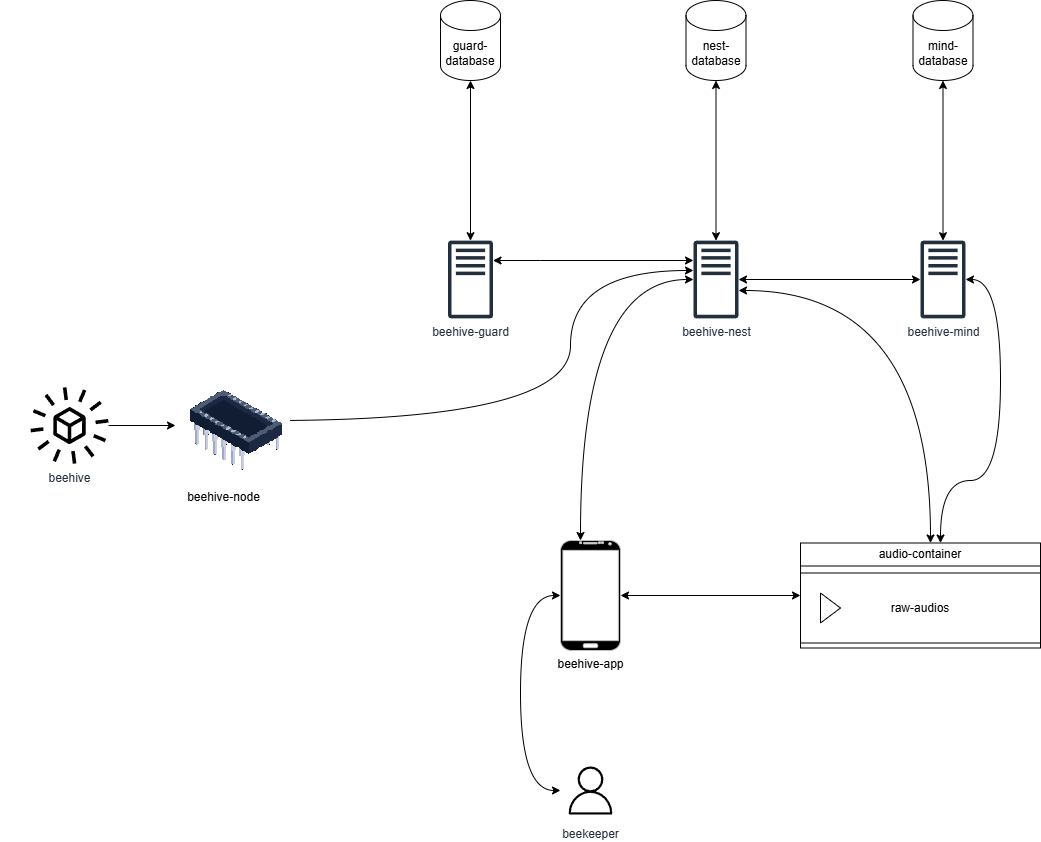

The diagram above was exported from draw.io. Its source (the exported page's mxGraphModel, read from the mxfile embedded in the PNG):
<mxGraphModel dx="2703" dy="1915" grid="1" gridSize="10" guides="1" tooltips="1" connect="1" arrows="1" fold="1" page="1" pageScale="1" pageWidth="850" pageHeight="1100" math="0" shadow="0">
  <root>
    <mxCell id="0" />
    <mxCell id="1" parent="0" />
    <mxCell id="18" style="edgeStyle=orthogonalEdgeStyle;curved=1;html=1;startArrow=classic;startFill=1;" parent="1" source="v3aUUR3QiwjMRuQs36bc-1" target="2" edge="1">
      <mxGeometry relative="1" as="geometry">
        <Array as="points">
          <mxPoint x="290" y="219" />
        </Array>
        <mxPoint x="330" y="450" as="targetPoint" />
      </mxGeometry>
    </mxCell>
    <mxCell id="36" style="edgeStyle=orthogonalEdgeStyle;shape=connector;curved=1;rounded=1;html=1;labelBackgroundColor=default;strokeColor=default;fontFamily=Helvetica;fontSize=11;fontColor=default;startArrow=classic;startFill=1;endArrow=classic;" parent="1" source="v3aUUR3QiwjMRuQs36bc-1" target="v3aUUR3QiwjMRuQs36bc-3" edge="1">
      <mxGeometry relative="1" as="geometry" />
    </mxCell>
    <mxCell id="49" style="edgeStyle=orthogonalEdgeStyle;shape=connector;curved=1;rounded=1;html=1;labelBackgroundColor=default;strokeColor=default;fontFamily=Helvetica;fontSize=11;fontColor=default;startArrow=classic;startFill=1;endArrow=classic;" parent="1" source="v3aUUR3QiwjMRuQs36bc-1" target="45" edge="1">
      <mxGeometry relative="1" as="geometry">
        <Array as="points">
          <mxPoint x="640" y="230" />
        </Array>
      </mxGeometry>
    </mxCell>
    <mxCell id="v3aUUR3QiwjMRuQs36bc-1" value="beehive-nest" style="sketch=0;outlineConnect=0;fontColor=#232F3E;gradientColor=none;fillColor=#232F3D;strokeColor=none;dashed=0;verticalLabelPosition=bottom;verticalAlign=top;align=center;html=1;fontSize=12;fontStyle=0;aspect=fixed;pointerEvents=1;shape=mxgraph.aws4.traditional_server;" parent="1" vertex="1">
      <mxGeometry x="403" y="180" width="45" height="78" as="geometry" />
    </mxCell>
    <mxCell id="40" style="edgeStyle=orthogonalEdgeStyle;shape=connector;curved=1;rounded=1;html=1;labelBackgroundColor=default;strokeColor=default;fontFamily=Helvetica;fontSize=11;fontColor=default;startArrow=classic;startFill=1;endArrow=classic;" parent="1" source="v3aUUR3QiwjMRuQs36bc-2" target="v3aUUR3QiwjMRuQs36bc-1" edge="1">
      <mxGeometry relative="1" as="geometry">
        <Array as="points">
          <mxPoint x="250" y="200" />
          <mxPoint x="250" y="200" />
        </Array>
      </mxGeometry>
    </mxCell>
    <mxCell id="v3aUUR3QiwjMRuQs36bc-2" value="beehive-guard" style="sketch=0;outlineConnect=0;fontColor=#232F3E;gradientColor=none;fillColor=#232F3D;strokeColor=none;dashed=0;verticalLabelPosition=bottom;verticalAlign=top;align=center;html=1;fontSize=12;fontStyle=0;aspect=fixed;pointerEvents=1;shape=mxgraph.aws4.traditional_server;" parent="1" vertex="1">
      <mxGeometry x="157.5" y="180" width="45" height="78" as="geometry" />
    </mxCell>
    <mxCell id="51" style="edgeStyle=orthogonalEdgeStyle;shape=connector;curved=1;rounded=1;html=1;labelBackgroundColor=default;strokeColor=default;fontFamily=Helvetica;fontSize=11;fontColor=default;startArrow=classic;startFill=1;endArrow=classic;" parent="1" source="v3aUUR3QiwjMRuQs36bc-3" target="45" edge="1">
      <mxGeometry relative="1" as="geometry">
        <mxPoint x="740" y="420" as="targetPoint" />
        <Array as="points">
          <mxPoint x="710" y="219" />
          <mxPoint x="710" y="420" />
          <mxPoint x="650" y="420" />
        </Array>
      </mxGeometry>
    </mxCell>
    <mxCell id="v3aUUR3QiwjMRuQs36bc-3" value="beehive-mind" style="sketch=0;outlineConnect=0;fontColor=#232F3E;gradientColor=none;fillColor=#232F3D;strokeColor=none;dashed=0;verticalLabelPosition=bottom;verticalAlign=top;align=center;html=1;fontSize=12;fontStyle=0;aspect=fixed;pointerEvents=1;shape=mxgraph.aws4.traditional_server;" parent="1" vertex="1">
      <mxGeometry x="630" y="180" width="45" height="78" as="geometry" />
    </mxCell>
    <mxCell id="38" style="edgeStyle=orthogonalEdgeStyle;shape=connector;curved=1;rounded=1;html=1;labelBackgroundColor=default;strokeColor=default;fontFamily=Helvetica;fontSize=11;fontColor=default;startArrow=classic;startFill=1;endArrow=classic;" parent="1" source="v3aUUR3QiwjMRuQs36bc-5" target="v3aUUR3QiwjMRuQs36bc-1" edge="1">
      <mxGeometry relative="1" as="geometry" />
    </mxCell>
    <mxCell id="v3aUUR3QiwjMRuQs36bc-5" value="nest-database" style="shape=cylinder3;whiteSpace=wrap;html=1;boundedLbl=1;backgroundOutline=1;size=15;" parent="1" vertex="1">
      <mxGeometry x="395.5" y="-60" width="60" height="80" as="geometry" />
    </mxCell>
    <mxCell id="39" style="edgeStyle=orthogonalEdgeStyle;shape=connector;curved=1;rounded=1;html=1;labelBackgroundColor=default;strokeColor=default;fontFamily=Helvetica;fontSize=11;fontColor=default;startArrow=classic;startFill=1;endArrow=classic;" parent="1" source="v3aUUR3QiwjMRuQs36bc-6" target="v3aUUR3QiwjMRuQs36bc-2" edge="1">
      <mxGeometry relative="1" as="geometry" />
    </mxCell>
    <mxCell id="v3aUUR3QiwjMRuQs36bc-6" value="guard-database" style="shape=cylinder3;whiteSpace=wrap;html=1;boundedLbl=1;backgroundOutline=1;size=15;" parent="1" vertex="1">
      <mxGeometry x="150" y="-60" width="60" height="80" as="geometry" />
    </mxCell>
    <mxCell id="52" style="edgeStyle=orthogonalEdgeStyle;html=1;curved=1;" parent="1" source="114" target="v3aUUR3QiwjMRuQs36bc-1" edge="1">
      <mxGeometry relative="1" as="geometry">
        <Array as="points">
          <mxPoint x="280" y="360" />
          <mxPoint x="280" y="210" />
        </Array>
        <mxPoint y="360.0588235294117" as="sourcePoint" />
      </mxGeometry>
    </mxCell>
    <mxCell id="48" style="edgeStyle=orthogonalEdgeStyle;shape=connector;curved=1;rounded=1;html=1;labelBackgroundColor=default;strokeColor=default;fontFamily=Helvetica;fontSize=11;fontColor=default;startArrow=classic;startFill=1;endArrow=classic;" parent="1" source="2" target="45" edge="1">
      <mxGeometry relative="1" as="geometry" />
    </mxCell>
    <mxCell id="2" value="beehive-app" style="verticalLabelPosition=bottom;verticalAlign=top;html=1;shadow=0;dashed=0;strokeWidth=1;shape=mxgraph.android.phone2;strokeColor=#c0c0c0;fillColor=#00000;gradientColor=none;" parent="1" vertex="1">
      <mxGeometry x="270" y="480" width="60" height="110" as="geometry" />
    </mxCell>
    <mxCell id="53" style="edgeStyle=orthogonalEdgeStyle;curved=1;html=1;" parent="1" source="24" target="114" edge="1">
      <mxGeometry relative="1" as="geometry">
        <mxPoint x="-100" y="365" as="targetPoint" />
      </mxGeometry>
    </mxCell>
    <mxCell id="24" value="beehive" style="sketch=0;outlineConnect=0;fontColor=#232F3E;gradientColor=none;fillColor=#000000;strokeColor=none;dashed=0;verticalLabelPosition=bottom;verticalAlign=top;align=center;html=1;fontSize=12;fontStyle=0;aspect=fixed;pointerEvents=1;shape=mxgraph.aws4.eventbridge_saas_partner_event_bus_resource;" parent="1" vertex="1">
      <mxGeometry x="-260" y="326" width="78" height="78" as="geometry" />
    </mxCell>
    <mxCell id="34" style="edgeStyle=orthogonalEdgeStyle;shape=connector;curved=1;rounded=1;html=1;labelBackgroundColor=default;strokeColor=default;fontFamily=Helvetica;fontSize=11;fontColor=default;startArrow=classic;startFill=1;endArrow=classic;" parent="1" source="29" target="2" edge="1">
      <mxGeometry relative="1" as="geometry">
        <Array as="points">
          <mxPoint x="230" y="730" />
          <mxPoint x="230" y="535" />
        </Array>
      </mxGeometry>
    </mxCell>
    <mxCell id="29" value="beekeeper" style="sketch=0;outlineConnect=0;fontColor=#232F3E;gradientColor=none;strokeColor=#000000;fillColor=#ffffff;dashed=0;verticalLabelPosition=bottom;verticalAlign=top;align=center;html=1;fontSize=12;fontStyle=0;aspect=fixed;shape=mxgraph.aws4.resourceIcon;resIcon=mxgraph.aws4.user;" parent="1" vertex="1">
      <mxGeometry x="270" y="700" width="60" height="60" as="geometry" />
    </mxCell>
    <mxCell id="45" value="&lt;span style=&quot;font-size: 12px; font-weight: 400;&quot;&gt;audio-container&lt;/span&gt;" style="swimlane;whiteSpace=wrap;html=1;fontFamily=Helvetica;fontSize=11;fontColor=default;" parent="1" vertex="1">
      <mxGeometry x="510" y="482.5" width="240" height="105" as="geometry" />
    </mxCell>
    <mxCell id="v3aUUR3QiwjMRuQs36bc-7" value="raw-audios" style="html=1;whiteSpace=wrap;container=1;recursiveResize=0;collapsible=0;" parent="45" vertex="1">
      <mxGeometry y="30" width="240" height="70" as="geometry" />
    </mxCell>
    <mxCell id="v3aUUR3QiwjMRuQs36bc-8" value="" style="triangle;html=1;whiteSpace=wrap;" parent="v3aUUR3QiwjMRuQs36bc-7" vertex="1">
      <mxGeometry x="20" y="20" width="20" height="30" as="geometry" />
    </mxCell>
    <mxCell id="69" value="AWS" style="swimlane;fontStyle=0;childLayout=stackLayout;horizontal=1;startSize=30;horizontalStack=0;resizeParent=1;resizeParentMax=0;resizeLast=0;collapsible=1;marginBottom=0;whiteSpace=wrap;html=1;" parent="1" vertex="1">
      <mxGeometry x="-580" y="40" width="60" height="510" as="geometry" />
    </mxCell>
    <mxCell id="96" value="" style="outlineConnect=0;dashed=0;verticalLabelPosition=bottom;verticalAlign=top;align=center;html=1;shape=mxgraph.aws3.ecs;fillColor=#F58534;gradientColor=none;" parent="69" vertex="1">
      <mxGeometry y="30" width="60" height="60" as="geometry" />
    </mxCell>
    <mxCell id="97" value="" style="outlineConnect=0;dashed=0;verticalLabelPosition=bottom;verticalAlign=top;align=center;html=1;shape=mxgraph.aws3.ecs;fillColor=#F58534;gradientColor=none;" parent="69" vertex="1">
      <mxGeometry y="90" width="60" height="60" as="geometry" />
    </mxCell>
    <mxCell id="95" value="" style="outlineConnect=0;dashed=0;verticalLabelPosition=bottom;verticalAlign=top;align=center;html=1;shape=mxgraph.aws3.ecs;fillColor=#F58534;gradientColor=none;" parent="69" vertex="1">
      <mxGeometry y="150" width="60" height="60" as="geometry" />
    </mxCell>
    <mxCell id="93" value="" style="outlineConnect=0;dashed=0;verticalLabelPosition=bottom;verticalAlign=top;align=center;html=1;shape=mxgraph.aws3.s3;fillColor=#E05243;gradientColor=none;" parent="69" vertex="1">
      <mxGeometry y="210" width="60" height="60" as="geometry" />
    </mxCell>
    <mxCell id="99" value="" style="outlineConnect=0;dashed=0;verticalLabelPosition=bottom;verticalAlign=top;align=center;html=1;shape=mxgraph.aws3.bucket;fillColor=#E05243;gradientColor=none;" parent="69" vertex="1">
      <mxGeometry y="270" width="60" height="60" as="geometry" />
    </mxCell>
    <mxCell id="102" value="" style="outlineConnect=0;dashed=0;verticalLabelPosition=bottom;verticalAlign=top;align=center;html=1;shape=mxgraph.aws3.rds;fillColor=#2E73B8;gradientColor=none;" parent="69" vertex="1">
      <mxGeometry y="330" width="60" height="60" as="geometry" />
    </mxCell>
    <mxCell id="101" value="" style="outlineConnect=0;dashed=0;verticalLabelPosition=bottom;verticalAlign=top;align=center;html=1;shape=mxgraph.aws3.rds;fillColor=#2E73B8;gradientColor=none;" parent="69" vertex="1">
      <mxGeometry y="390" width="60" height="60" as="geometry" />
    </mxCell>
    <mxCell id="118" value="" style="outlineConnect=0;dashed=0;verticalLabelPosition=bottom;verticalAlign=top;align=center;html=1;shape=mxgraph.aws3.rds;fillColor=#2E73B8;gradientColor=none;" parent="69" vertex="1">
      <mxGeometry y="450" width="60" height="60" as="geometry" />
    </mxCell>
    <mxCell id="78" value="AWS name" style="swimlane;fontStyle=0;childLayout=stackLayout;horizontal=1;startSize=30;horizontalStack=0;resizeParent=1;resizeParentMax=0;resizeLast=0;collapsible=1;marginBottom=0;whiteSpace=wrap;html=1;" parent="1" vertex="1">
      <mxGeometry x="-520" y="40" width="70" height="510" as="geometry" />
    </mxCell>
    <mxCell id="79" value="&lt;span style=&quot;color: rgb(35, 47, 62); text-align: center;&quot;&gt;ECS&lt;/span&gt;" style="text;strokeColor=none;fillColor=none;align=left;verticalAlign=middle;spacingLeft=4;spacingRight=4;overflow=hidden;points=[[0,0.5],[1,0.5]];portConstraint=eastwest;rotatable=0;whiteSpace=wrap;html=1;" parent="78" vertex="1">
      <mxGeometry y="30" width="70" height="60" as="geometry" />
    </mxCell>
    <mxCell id="80" value="&lt;span style=&quot;color: rgb(35, 47, 62); text-align: center;&quot;&gt;ECS&lt;/span&gt;" style="text;strokeColor=none;fillColor=none;align=left;verticalAlign=middle;spacingLeft=4;spacingRight=4;overflow=hidden;points=[[0,0.5],[1,0.5]];portConstraint=eastwest;rotatable=0;whiteSpace=wrap;html=1;" parent="78" vertex="1">
      <mxGeometry y="90" width="70" height="60" as="geometry" />
    </mxCell>
    <mxCell id="81" value="&lt;span style=&quot;color: rgb(35, 47, 62); text-align: center;&quot;&gt;ECS&lt;/span&gt;" style="text;strokeColor=none;fillColor=none;align=left;verticalAlign=middle;spacingLeft=4;spacingRight=4;overflow=hidden;points=[[0,0.5],[1,0.5]];portConstraint=eastwest;rotatable=0;whiteSpace=wrap;html=1;" parent="78" vertex="1">
      <mxGeometry y="150" width="70" height="60" as="geometry" />
    </mxCell>
    <mxCell id="87" value="&lt;span style=&quot;text-align: center;&quot;&gt;S3&lt;/span&gt;" style="text;strokeColor=none;fillColor=none;align=left;verticalAlign=middle;spacingLeft=4;spacingRight=4;overflow=hidden;points=[[0,0.5],[1,0.5]];portConstraint=eastwest;rotatable=0;whiteSpace=wrap;html=1;" parent="78" vertex="1">
      <mxGeometry y="210" width="70" height="60" as="geometry" />
    </mxCell>
    <mxCell id="88" value="&lt;span style=&quot;text-align: center;&quot;&gt;bucket&lt;/span&gt;" style="text;strokeColor=none;fillColor=none;align=left;verticalAlign=middle;spacingLeft=4;spacingRight=4;overflow=hidden;points=[[0,0.5],[1,0.5]];portConstraint=eastwest;rotatable=0;whiteSpace=wrap;html=1;" parent="78" vertex="1">
      <mxGeometry y="270" width="70" height="60" as="geometry" />
    </mxCell>
    <mxCell id="90" value="&lt;span style=&quot;text-align: center;&quot;&gt;RDS&lt;/span&gt;" style="text;strokeColor=none;fillColor=none;align=left;verticalAlign=middle;spacingLeft=4;spacingRight=4;overflow=hidden;points=[[0,0.5],[1,0.5]];portConstraint=eastwest;rotatable=0;whiteSpace=wrap;html=1;" parent="78" vertex="1">
      <mxGeometry y="330" width="70" height="60" as="geometry" />
    </mxCell>
    <mxCell id="91" value="&lt;span style=&quot;text-align: center;&quot;&gt;RDS&lt;/span&gt;" style="text;strokeColor=none;fillColor=none;align=left;verticalAlign=middle;spacingLeft=4;spacingRight=4;overflow=hidden;points=[[0,0.5],[1,0.5]];portConstraint=eastwest;rotatable=0;whiteSpace=wrap;html=1;" parent="78" vertex="1">
      <mxGeometry y="390" width="70" height="60" as="geometry" />
    </mxCell>
    <mxCell id="121" value="&lt;span style=&quot;text-align: center;&quot;&gt;RDS&lt;/span&gt;" style="text;strokeColor=none;fillColor=none;align=left;verticalAlign=middle;spacingLeft=4;spacingRight=4;overflow=hidden;points=[[0,0.5],[1,0.5]];portConstraint=eastwest;rotatable=0;whiteSpace=wrap;html=1;" parent="78" vertex="1">
      <mxGeometry y="450" width="70" height="60" as="geometry" />
    </mxCell>
    <mxCell id="103" value="Services" style="swimlane;fontStyle=0;childLayout=stackLayout;horizontal=1;startSize=30;horizontalStack=0;resizeParent=1;resizeParentMax=0;resizeLast=0;collapsible=1;marginBottom=0;whiteSpace=wrap;html=1;" parent="1" vertex="1">
      <mxGeometry x="-450" y="40" width="120" height="510" as="geometry" />
    </mxCell>
    <mxCell id="104" value="&lt;span style=&quot;color: rgb(35, 47, 62); text-align: center;&quot;&gt;beehive-guard&lt;/span&gt;" style="text;strokeColor=none;fillColor=none;align=left;verticalAlign=middle;spacingLeft=4;spacingRight=4;overflow=hidden;points=[[0,0.5],[1,0.5]];portConstraint=eastwest;rotatable=0;whiteSpace=wrap;html=1;" parent="103" vertex="1">
      <mxGeometry y="30" width="120" height="60" as="geometry" />
    </mxCell>
    <mxCell id="105" value="&lt;span style=&quot;color: rgb(35, 47, 62); text-align: center;&quot;&gt;beehive-nest&lt;/span&gt;" style="text;strokeColor=none;fillColor=none;align=left;verticalAlign=middle;spacingLeft=4;spacingRight=4;overflow=hidden;points=[[0,0.5],[1,0.5]];portConstraint=eastwest;rotatable=0;whiteSpace=wrap;html=1;" parent="103" vertex="1">
      <mxGeometry y="90" width="120" height="60" as="geometry" />
    </mxCell>
    <mxCell id="106" value="&lt;span style=&quot;color: rgb(35, 47, 62); text-align: center;&quot;&gt;beehive-mind&lt;/span&gt;" style="text;strokeColor=none;fillColor=none;align=left;verticalAlign=middle;spacingLeft=4;spacingRight=4;overflow=hidden;points=[[0,0.5],[1,0.5]];portConstraint=eastwest;rotatable=0;whiteSpace=wrap;html=1;" parent="103" vertex="1">
      <mxGeometry y="150" width="120" height="60" as="geometry" />
    </mxCell>
    <mxCell id="108" value="&lt;span style=&quot;text-align: center;&quot;&gt;audio-container&lt;/span&gt;" style="text;strokeColor=none;fillColor=none;align=left;verticalAlign=middle;spacingLeft=4;spacingRight=4;overflow=hidden;points=[[0,0.5],[1,0.5]];portConstraint=eastwest;rotatable=0;whiteSpace=wrap;html=1;" parent="103" vertex="1">
      <mxGeometry y="210" width="120" height="60" as="geometry" />
    </mxCell>
    <mxCell id="109" value="&lt;span style=&quot;text-align: center;&quot;&gt;raw-audios&lt;/span&gt;" style="text;strokeColor=none;fillColor=none;align=left;verticalAlign=middle;spacingLeft=4;spacingRight=4;overflow=hidden;points=[[0,0.5],[1,0.5]];portConstraint=eastwest;rotatable=0;whiteSpace=wrap;html=1;" parent="103" vertex="1">
      <mxGeometry y="270" width="120" height="60" as="geometry" />
    </mxCell>
    <mxCell id="111" value="&lt;span style=&quot;text-align: center;&quot;&gt;nest-database&lt;/span&gt;" style="text;strokeColor=none;fillColor=none;align=left;verticalAlign=middle;spacingLeft=4;spacingRight=4;overflow=hidden;points=[[0,0.5],[1,0.5]];portConstraint=eastwest;rotatable=0;whiteSpace=wrap;html=1;" parent="103" vertex="1">
      <mxGeometry y="330" width="120" height="60" as="geometry" />
    </mxCell>
    <mxCell id="112" value="&lt;span style=&quot;text-align: center;&quot;&gt;guard-database&lt;/span&gt;" style="text;strokeColor=none;fillColor=none;align=left;verticalAlign=middle;spacingLeft=4;spacingRight=4;overflow=hidden;points=[[0,0.5],[1,0.5]];portConstraint=eastwest;rotatable=0;whiteSpace=wrap;html=1;" parent="103" vertex="1">
      <mxGeometry y="390" width="120" height="60" as="geometry" />
    </mxCell>
    <mxCell id="119" value="&lt;span style=&quot;text-align: center;&quot;&gt;mind-database&lt;/span&gt;" style="text;strokeColor=none;fillColor=none;align=left;verticalAlign=middle;spacingLeft=4;spacingRight=4;overflow=hidden;points=[[0,0.5],[1,0.5]];portConstraint=eastwest;rotatable=0;whiteSpace=wrap;html=1;" parent="103" vertex="1">
      <mxGeometry y="450" width="120" height="60" as="geometry" />
    </mxCell>
    <mxCell id="114" value="beehive-node" style="shape=image;html=1;verticalAlign=top;verticalLabelPosition=bottom;labelBackgroundColor=#ffffff;imageAspect=0;aspect=fixed;image=https://cdn2.iconfinder.com/data/icons/electronic-13/480/3-electronic-arduino-chipset-icon-2-128.png;clipPath=inset(10.94% 17.97% 10.94% 16.41%);" parent="1" vertex="1">
      <mxGeometry x="-115" y="307.5" width="96.6" height="115" as="geometry" />
    </mxCell>
    <mxCell id="115" style="edgeStyle=orthogonalEdgeStyle;shape=connector;curved=1;rounded=1;html=1;labelBackgroundColor=default;strokeColor=default;fontFamily=Helvetica;fontSize=11;fontColor=default;startArrow=classic;startFill=1;endArrow=classic;" parent="1" source="116" target="v3aUUR3QiwjMRuQs36bc-3" edge="1">
      <mxGeometry relative="1" as="geometry">
        <mxPoint x="653" y="180" as="targetPoint" />
      </mxGeometry>
    </mxCell>
    <mxCell id="116" value="mind-database" style="shape=cylinder3;whiteSpace=wrap;html=1;boundedLbl=1;backgroundOutline=1;size=15;" parent="1" vertex="1">
      <mxGeometry x="622.5" y="-60" width="60" height="80" as="geometry" />
    </mxCell>
  </root>
</mxGraphModel>